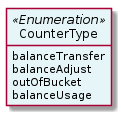

The diagram above was rendered by PlantUML. Its source (embedded in the PNG):
@startuml
hide circle
hide methods
hide stereotype
show <<Enumeration>> stereotype
skinparam class {
   BackgroundColor<<Enumeration>> #E6F5F7
   BackgroundColor<<Ref>> #FFFFE0
   BackgroundColor<<Pivot>> #FFFFFFF
   BackgroundColor<<SimpleType>> #E2F0DA
   BackgroundColor #FCF2E3
}

class CounterType <<Enumeration>> {
    balanceTransfer
    balanceAdjust
    outOfBucket
    balanceUsage
}


@enduml